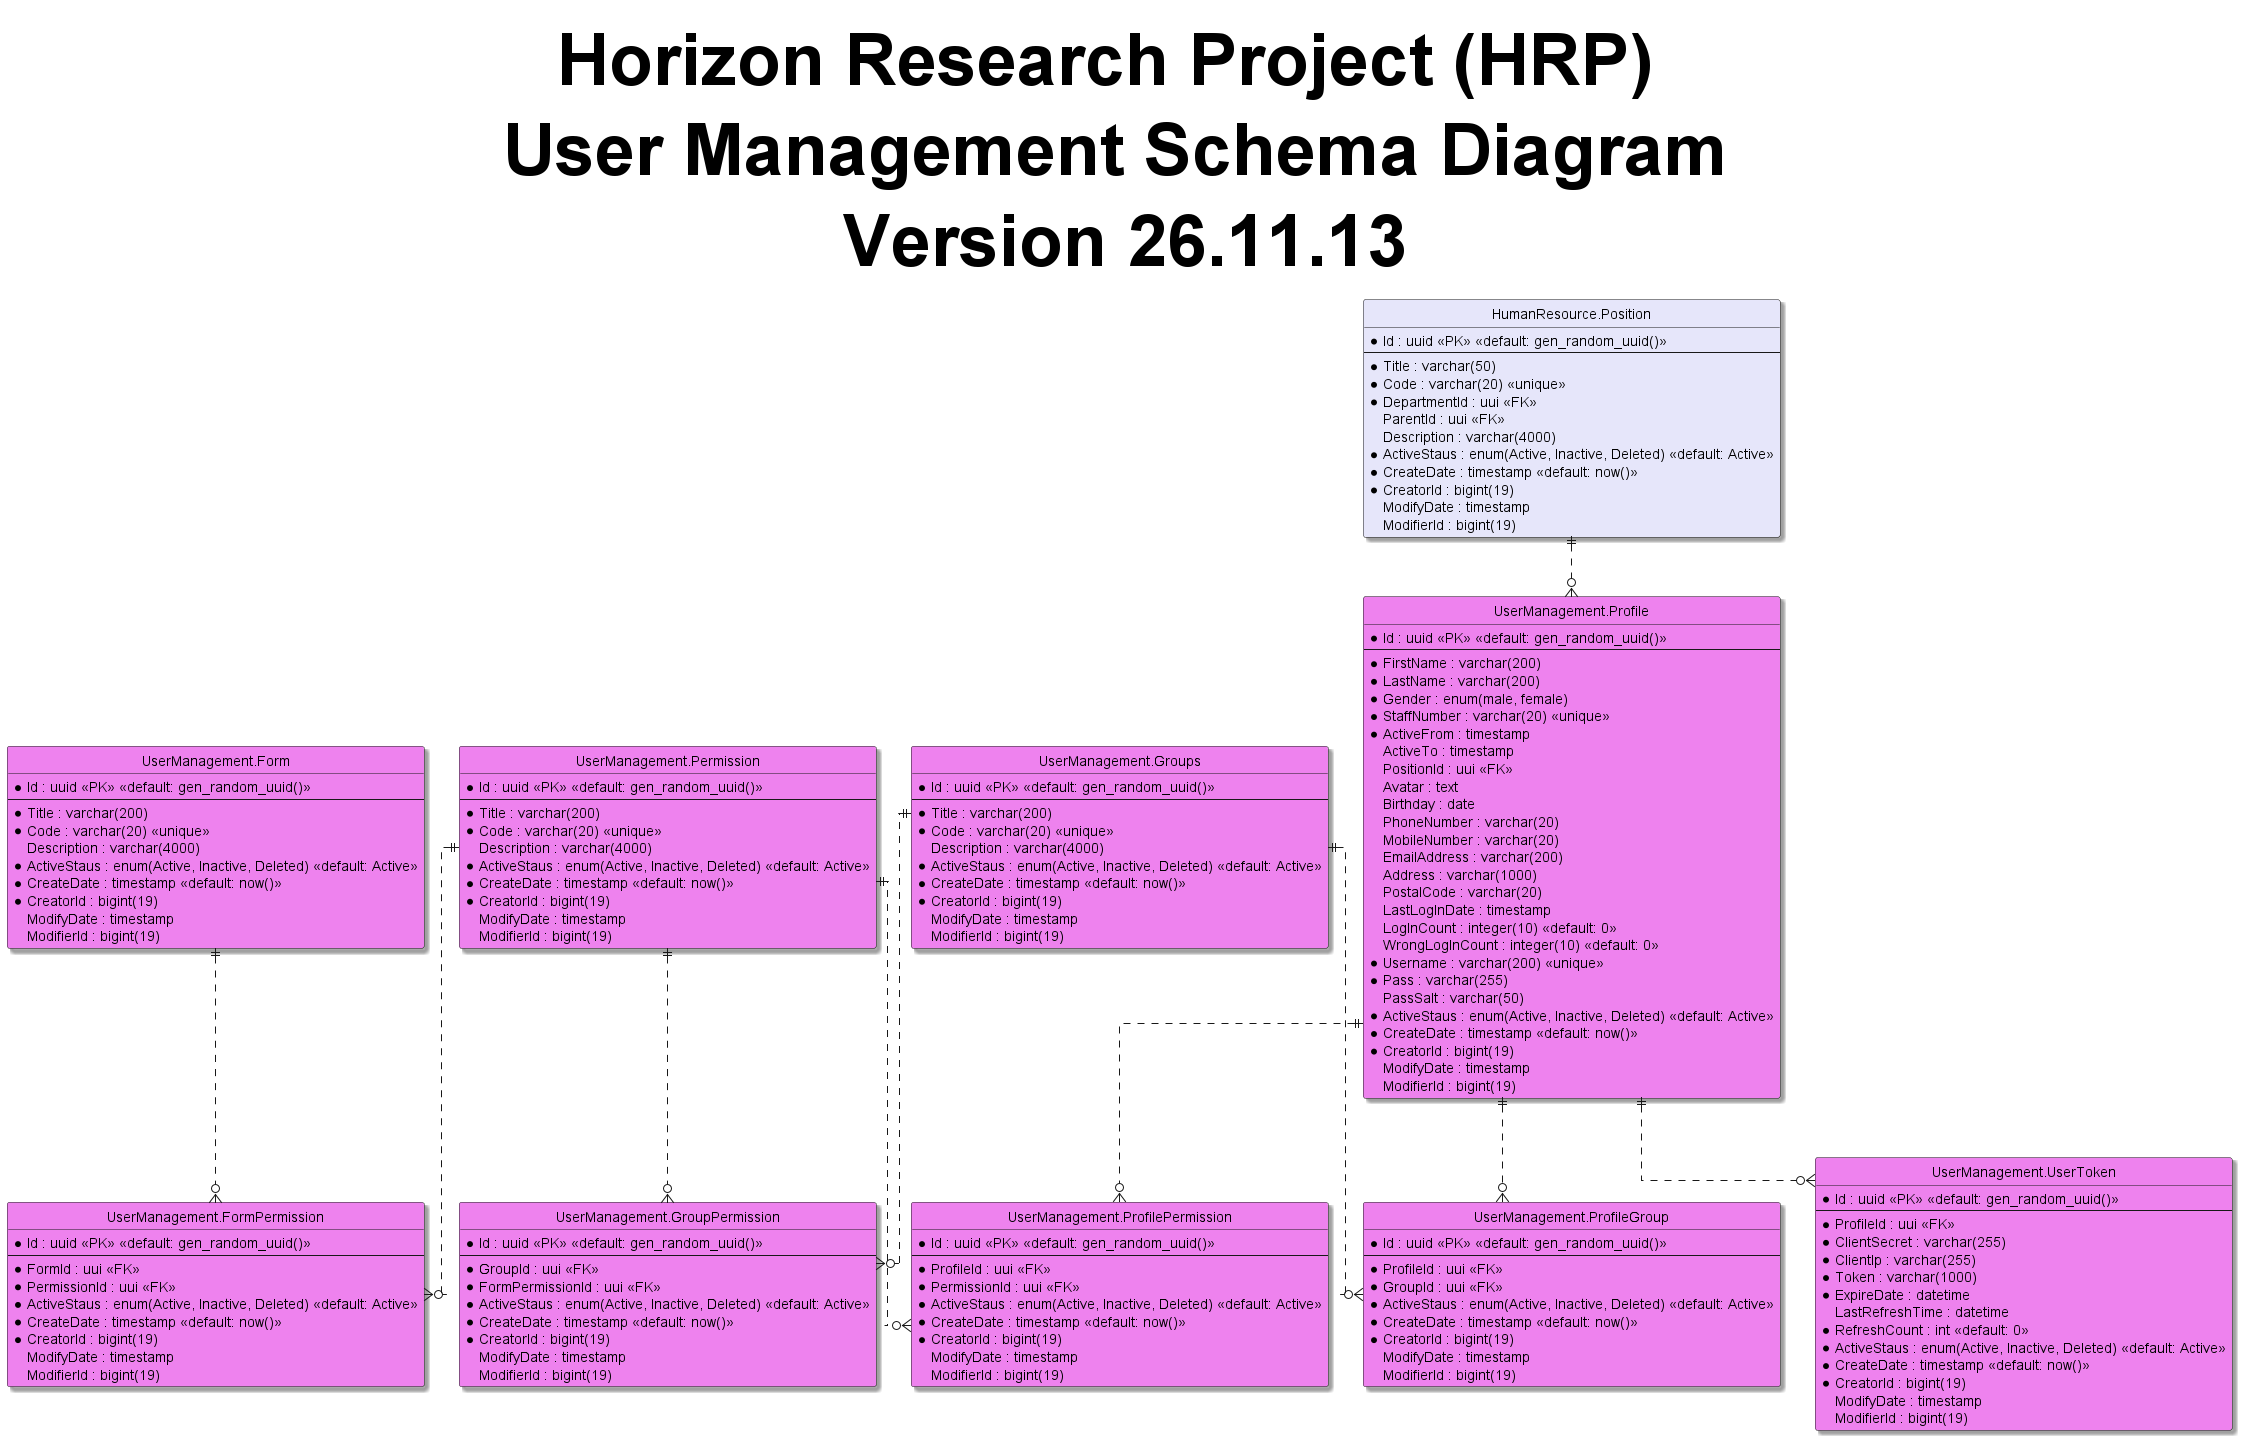

The diagram above was rendered by PlantUML. Its source (embedded in the PNG):
@startuml
hide circle
skinparam classBackgroundColor #Business
skinparam linetype ortho
skinparam Shadowing True
skinparam TitleFontSize 72pt

title Horizon Research Project (HRP) \n User Management Schema Diagram \n Version 26.11.13

entity "HumanResource.Position" as position #Lavender{
  *Id : uuid <<PK>> <<default: gen_random_uuid()>>
  --
  *Title : varchar(50)
  *Code : varchar(20) <<unique>>
  *DepartmentId : uui <<FK>>
  ParentId : uui <<FK>>
  Description : varchar(4000)
  *ActiveStaus : enum(Active, Inactive, Deleted) <<default: Active>>
  *CreateDate : timestamp <<default: now()>>
  *CreatorId : bigint(19)
  ModifyDate : timestamp
  ModifierId : bigint(19)
}

entity "UserManagement.Groups" as groups #Violet{
  *Id : uuid <<PK>> <<default: gen_random_uuid()>>
  --
  *Title : varchar(200)
  *Code : varchar(20) <<unique>>
  Description : varchar(4000)
  *ActiveStaus : enum(Active, Inactive, Deleted) <<default: Active>>
  *CreateDate : timestamp <<default: now()>>
  *CreatorId : bigint(19)
  ModifyDate : timestamp
  ModifierId : bigint(19)
}

entity "UserManagement.Permission" as permission #Violet{
  *Id : uuid <<PK>> <<default: gen_random_uuid()>>
  --
  *Title : varchar(200)
  *Code : varchar(20) <<unique>>
  Description : varchar(4000)
  *ActiveStaus : enum(Active, Inactive, Deleted) <<default: Active>>
  *CreateDate : timestamp <<default: now()>>
  *CreatorId : bigint(19)
  ModifyDate : timestamp
  ModifierId : bigint(19)
}

entity "UserManagement.Form" as form #Violet{
  *Id : uuid <<PK>> <<default: gen_random_uuid()>>
  --
  *Title : varchar(200)
  *Code : varchar(20) <<unique>>
  Description : varchar(4000)
  *ActiveStaus : enum(Active, Inactive, Deleted) <<default: Active>>
  *CreateDate : timestamp <<default: now()>>
  *CreatorId : bigint(19)
  ModifyDate : timestamp
  ModifierId : bigint(19)
}

entity "UserManagement.FormPermission" as formPermission #Violet{
  *Id : uuid <<PK>> <<default: gen_random_uuid()>>
  --
  *FormId : uui <<FK>>
  *PermissionId : uui <<FK>>
  *ActiveStaus : enum(Active, Inactive, Deleted) <<default: Active>>
  *CreateDate : timestamp <<default: now()>>
  *CreatorId : bigint(19)
  ModifyDate : timestamp
  ModifierId : bigint(19)
}

entity "UserManagement.GroupPermission" as groupPermission #Violet{
  *Id : uuid <<PK>> <<default: gen_random_uuid()>>
  --
  *GroupId : uui <<FK>>
  *FormPermissionId : uui <<FK>>
  *ActiveStaus : enum(Active, Inactive, Deleted) <<default: Active>>
  *CreateDate : timestamp <<default: now()>>
  *CreatorId : bigint(19)
  ModifyDate : timestamp
  ModifierId : bigint(19)
}

entity "UserManagement.ProfilePermission" as profilePermission #Violet{
  *Id : uuid <<PK>> <<default: gen_random_uuid()>>
  --
  *ProfileId : uui <<FK>>
  *PermissionId : uui <<FK>>
  *ActiveStaus : enum(Active, Inactive, Deleted) <<default: Active>>
  *CreateDate : timestamp <<default: now()>>
  *CreatorId : bigint(19)
  ModifyDate : timestamp
  ModifierId : bigint(19)
}

entity "UserManagement.Profile" as profile #Violet{
  *Id : uuid <<PK>> <<default: gen_random_uuid()>>
  --
  *FirstName : varchar(200)
  *LastName : varchar(200)
  *Gender : enum(male, female)
  *StaffNumber : varchar(20) <<unique>>
  *ActiveFrom : timestamp
  ActiveTo : timestamp
  PositionId : uui <<FK>>
  Avatar : text
  Birthday : date
  PhoneNumber : varchar(20)
  MobileNumber : varchar(20)
  EmailAddress : varchar(200)
  Address : varchar(1000)
  PostalCode : varchar(20)
  LastLogInDate : timestamp
  LogInCount : integer(10) <<default: 0>>
  WrongLogInCount : integer(10) <<default: 0>>
  *Username : varchar(200) <<unique>>
  *Pass : varchar(255)
  PassSalt : varchar(50)
  *ActiveStaus : enum(Active, Inactive, Deleted) <<default: Active>>
  *CreateDate : timestamp <<default: now()>>
  *CreatorId : bigint(19)
  ModifyDate : timestamp
  ModifierId : bigint(19)
}

entity "UserManagement.UserToken" as userToken #Violet{
  *Id : uuid <<PK>> <<default: gen_random_uuid()>>
  --
  *ProfileId : uui <<FK>>
  *ClientSecret : varchar(255)
  *ClientIp : varchar(255)
  *Token : varchar(1000)
  *ExpireDate : datetime 
  LastRefreshTime : datetime
  *RefreshCount : int <<default: 0>>
  *ActiveStaus : enum(Active, Inactive, Deleted) <<default: Active>>
  *CreateDate : timestamp <<default: now()>>
  *CreatorId : bigint(19)
  ModifyDate : timestamp
  ModifierId : bigint(19)
}

entity "UserManagement.ProfileGroup" as profileGroup #Violet{
  *Id : uuid <<PK>> <<default: gen_random_uuid()>>
  --
  *ProfileId : uui <<FK>>
  *GroupId : uui <<FK>>
  *ActiveStaus : enum(Active, Inactive, Deleted) <<default: Active>>
  *CreateDate : timestamp <<default: now()>>
  *CreatorId : bigint(19)
  ModifyDate : timestamp
  ModifierId : bigint(19)
}

form ||..o{ formPermission
permission ||..o{ formPermission
groups ||..o{ groupPermission
permission ||..o{ groupPermission
profile ||..o{ profilePermission
permission ||..o{ profilePermission
profile ||..o{ profileGroup
groups ||..o{ profileGroup
position ||..o{ profile
profile ||..o{ userToken

@enduml